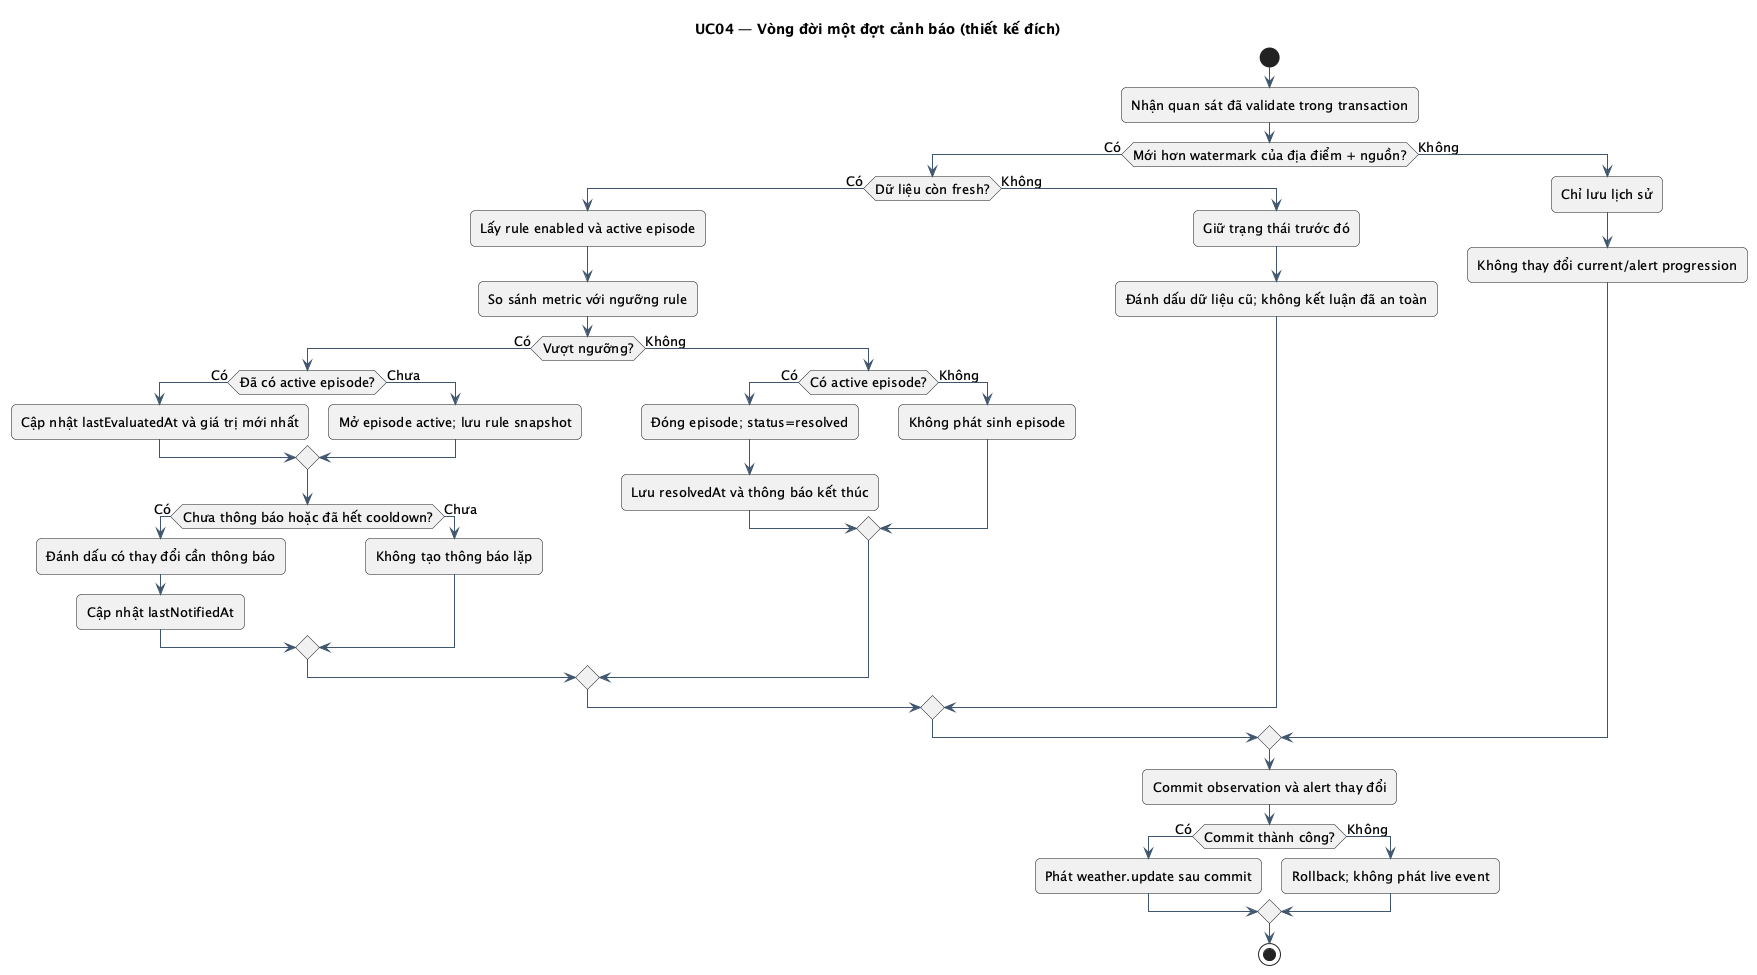

The diagram above was rendered by PlantUML. Its source (embedded in the PNG):
@startuml
!pragma layout smetana
skinparam defaultFontName SansSerif
skinparam defaultFontSize 13
skinparam shadowing false
skinparam roundcorner 10
skinparam backgroundColor #FFFFFF
skinparam ArrowColor #40566F
skinparam classBackgroundColor #F0F6FC
skinparam componentBackgroundColor #F0F6FC
skinparam usecaseBackgroundColor #EDF6FF
skinparam actorBorderColor #29445F
skinparam sequenceMessageAlign center
title UC04 — Vòng đời một đợt cảnh báo (thiết kế đích)
start
:Nhận quan sát đã validate trong transaction;
if (Mới hơn watermark của địa điểm + nguồn?) then (Có)
  if (Dữ liệu còn fresh?) then (Có)
    :Lấy rule enabled và active episode;
    :So sánh metric với ngưỡng rule;
    if (Vượt ngưỡng?) then (Có)
      if (Đã có active episode?) then (Có)
        :Cập nhật lastEvaluatedAt và giá trị mới nhất;
      else (Chưa)
        :Mở episode active; lưu rule snapshot;
      endif
      if (Chưa thông báo hoặc đã hết cooldown?) then (Có)
        :Đánh dấu có thay đổi cần thông báo;
        :Cập nhật lastNotifiedAt;
      else (Chưa)
        :Không tạo thông báo lặp;
      endif
    else (Không)
      if (Có active episode?) then (Có)
        :Đóng episode; status=resolved;
        :Lưu resolvedAt và thông báo kết thúc;
      else (Không)
        :Không phát sinh episode;
      endif
    endif
  else (Không)
    :Giữ trạng thái trước đó;
    :Đánh dấu dữ liệu cũ; không kết luận đã an toàn;
  endif
else (Không)
  :Chỉ lưu lịch sử;
  :Không thay đổi current/alert progression;
endif
:Commit observation và alert thay đổi;
if (Commit thành công?) then (Có)
  :Phát weather.update sau commit;
else (Không)
  :Rollback; không phát live event;
endif
stop
@enduml